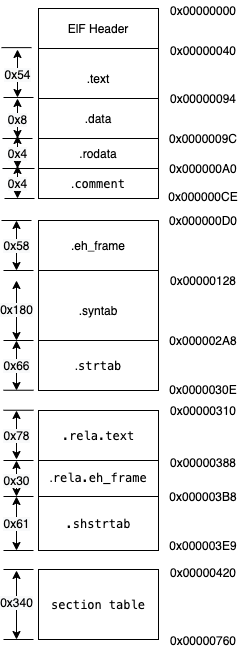

The diagram above was exported from draw.io. Its source (the exported page's mxGraphModel, read from the mxfile embedded in the PNG):
<mxGraphModel dx="1573" dy="647" grid="1" gridSize="10" guides="1" tooltips="1" connect="1" arrows="1" fold="1" page="1" pageScale="1" pageWidth="1654" pageHeight="2336" math="0" shadow="0">
  <root>
    <mxCell id="0" />
    <mxCell id="1" parent="0" />
    <mxCell id="ym4B6tpmSITsgQzywrqW-1" value="ElF Header" style="rounded=0;whiteSpace=wrap;html=1;" vertex="1" parent="1">
      <mxGeometry x="160" y="238" width="120" height="40" as="geometry" />
    </mxCell>
    <mxCell id="ym4B6tpmSITsgQzywrqW-2" value="0x00000000" style="text;html=1;strokeColor=none;fillColor=none;align=center;verticalAlign=middle;whiteSpace=wrap;rounded=0;" vertex="1" parent="1">
      <mxGeometry x="300" y="230" width="50" height="20" as="geometry" />
    </mxCell>
    <mxCell id="ym4B6tpmSITsgQzywrqW-3" value="0x00000040&lt;br&gt;" style="text;html=1;strokeColor=none;fillColor=none;align=center;verticalAlign=middle;whiteSpace=wrap;rounded=0;" vertex="1" parent="1">
      <mxGeometry x="300" y="270" width="50" height="20" as="geometry" />
    </mxCell>
    <mxCell id="ym4B6tpmSITsgQzywrqW-4" value=".text" style="rounded=0;whiteSpace=wrap;html=1;" vertex="1" parent="1">
      <mxGeometry x="160" y="278" width="120" height="60" as="geometry" />
    </mxCell>
    <mxCell id="ym4B6tpmSITsgQzywrqW-12" value="" style="endArrow=classic;startArrow=classic;html=1;" edge="1" parent="1">
      <mxGeometry width="50" height="50" relative="1" as="geometry">
        <mxPoint x="139" y="327" as="sourcePoint" />
        <mxPoint x="139" y="279" as="targetPoint" />
      </mxGeometry>
    </mxCell>
    <mxCell id="ym4B6tpmSITsgQzywrqW-13" value="&lt;span style=&quot;font-size: 12px ; background-color: rgb(248 , 249 , 250)&quot;&gt;0x54&lt;/span&gt;" style="edgeLabel;html=1;align=center;verticalAlign=middle;resizable=0;points=[];" vertex="1" connectable="0" parent="ym4B6tpmSITsgQzywrqW-12">
      <mxGeometry x="0.2457" y="1" relative="1" as="geometry">
        <mxPoint y="6" as="offset" />
      </mxGeometry>
    </mxCell>
    <mxCell id="ym4B6tpmSITsgQzywrqW-14" value="" style="endArrow=none;html=1;" edge="1" parent="1">
      <mxGeometry width="50" height="50" relative="1" as="geometry">
        <mxPoint x="123" y="277.13" as="sourcePoint" />
        <mxPoint x="153" y="277.13" as="targetPoint" />
      </mxGeometry>
    </mxCell>
    <mxCell id="ym4B6tpmSITsgQzywrqW-15" value="" style="endArrow=none;html=1;" edge="1" parent="1">
      <mxGeometry width="50" height="50" relative="1" as="geometry">
        <mxPoint x="125" y="327" as="sourcePoint" />
        <mxPoint x="155" y="327" as="targetPoint" />
      </mxGeometry>
    </mxCell>
    <mxCell id="ym4B6tpmSITsgQzywrqW-16" value="0x00000094" style="text;html=1;strokeColor=none;fillColor=none;align=center;verticalAlign=middle;whiteSpace=wrap;rounded=0;" vertex="1" parent="1">
      <mxGeometry x="300" y="318" width="50" height="20" as="geometry" />
    </mxCell>
    <mxCell id="ym4B6tpmSITsgQzywrqW-17" value=".data" style="rounded=0;whiteSpace=wrap;html=1;" vertex="1" parent="1">
      <mxGeometry x="160" y="328" width="120" height="40" as="geometry" />
    </mxCell>
    <mxCell id="ym4B6tpmSITsgQzywrqW-18" value="0x0000009C" style="text;html=1;strokeColor=none;fillColor=none;align=center;verticalAlign=middle;whiteSpace=wrap;rounded=0;" vertex="1" parent="1">
      <mxGeometry x="300" y="358" width="50" height="20" as="geometry" />
    </mxCell>
    <mxCell id="ym4B6tpmSITsgQzywrqW-19" value=".rodata" style="rounded=0;whiteSpace=wrap;html=1;" vertex="1" parent="1">
      <mxGeometry x="160" y="368" width="120" height="30" as="geometry" />
    </mxCell>
    <mxCell id="ym4B6tpmSITsgQzywrqW-20" value="0x000000A0" style="text;html=1;strokeColor=none;fillColor=none;align=center;verticalAlign=middle;whiteSpace=wrap;rounded=0;" vertex="1" parent="1">
      <mxGeometry x="300" y="388" width="50" height="20" as="geometry" />
    </mxCell>
    <mxCell id="ym4B6tpmSITsgQzywrqW-21" value="" style="endArrow=classic;startArrow=classic;html=1;" edge="1" parent="1">
      <mxGeometry width="50" height="50" relative="1" as="geometry">
        <mxPoint x="139" y="368" as="sourcePoint" />
        <mxPoint x="139" y="328" as="targetPoint" />
      </mxGeometry>
    </mxCell>
    <mxCell id="ym4B6tpmSITsgQzywrqW-22" value="&lt;span style=&quot;font-size: 12px ; background-color: rgb(248 , 249 , 250)&quot;&gt;0x8&lt;/span&gt;" style="edgeLabel;html=1;align=center;verticalAlign=middle;resizable=0;points=[];" vertex="1" connectable="0" parent="ym4B6tpmSITsgQzywrqW-21">
      <mxGeometry x="0.2457" y="1" relative="1" as="geometry">
        <mxPoint y="6" as="offset" />
      </mxGeometry>
    </mxCell>
    <mxCell id="ym4B6tpmSITsgQzywrqW-24" value="" style="endArrow=none;html=1;" edge="1" parent="1">
      <mxGeometry width="50" height="50" relative="1" as="geometry">
        <mxPoint x="124" y="368" as="sourcePoint" />
        <mxPoint x="154" y="368" as="targetPoint" />
      </mxGeometry>
    </mxCell>
    <mxCell id="ym4B6tpmSITsgQzywrqW-27" value="" style="endArrow=classic;startArrow=classic;html=1;" edge="1" parent="1">
      <mxGeometry width="50" height="50" relative="1" as="geometry">
        <mxPoint x="139" y="398" as="sourcePoint" />
        <mxPoint x="139" y="365" as="targetPoint" />
      </mxGeometry>
    </mxCell>
    <mxCell id="ym4B6tpmSITsgQzywrqW-28" value="&lt;span style=&quot;font-size: 12px ; background-color: rgb(248 , 249 , 250)&quot;&gt;0x4&lt;/span&gt;" style="edgeLabel;html=1;align=center;verticalAlign=middle;resizable=0;points=[];" vertex="1" connectable="0" parent="ym4B6tpmSITsgQzywrqW-27">
      <mxGeometry x="0.2457" y="1" relative="1" as="geometry">
        <mxPoint y="6" as="offset" />
      </mxGeometry>
    </mxCell>
    <mxCell id="ym4B6tpmSITsgQzywrqW-29" value="" style="endArrow=none;html=1;" edge="1" parent="1">
      <mxGeometry width="50" height="50" relative="1" as="geometry">
        <mxPoint x="126" y="398" as="sourcePoint" />
        <mxPoint x="156" y="398" as="targetPoint" />
      </mxGeometry>
    </mxCell>
    <mxCell id="ym4B6tpmSITsgQzywrqW-31" value=".&lt;span style=&quot;font-family: &amp;#34;menlo&amp;#34; ; font-size: 11px&quot;&gt;comment&lt;/span&gt;" style="rounded=0;whiteSpace=wrap;html=1;" vertex="1" parent="1">
      <mxGeometry x="160" y="398" width="120" height="30" as="geometry" />
    </mxCell>
    <mxCell id="ym4B6tpmSITsgQzywrqW-32" value="0x000000CE" style="text;html=1;strokeColor=none;fillColor=none;align=center;verticalAlign=middle;whiteSpace=wrap;rounded=0;" vertex="1" parent="1">
      <mxGeometry x="300" y="416" width="50" height="20" as="geometry" />
    </mxCell>
    <mxCell id="ym4B6tpmSITsgQzywrqW-33" value="" style="endArrow=none;html=1;" edge="1" parent="1">
      <mxGeometry width="50" height="50" relative="1" as="geometry">
        <mxPoint x="124" y="398" as="sourcePoint" />
        <mxPoint x="154" y="398" as="targetPoint" />
      </mxGeometry>
    </mxCell>
    <mxCell id="ym4B6tpmSITsgQzywrqW-34" value="" style="endArrow=classic;startArrow=classic;html=1;" edge="1" parent="1">
      <mxGeometry width="50" height="50" relative="1" as="geometry">
        <mxPoint x="139" y="428" as="sourcePoint" />
        <mxPoint x="139" y="395" as="targetPoint" />
      </mxGeometry>
    </mxCell>
    <mxCell id="ym4B6tpmSITsgQzywrqW-35" value="&lt;span style=&quot;font-size: 12px ; background-color: rgb(248 , 249 , 250)&quot;&gt;0x4&lt;/span&gt;" style="edgeLabel;html=1;align=center;verticalAlign=middle;resizable=0;points=[];" vertex="1" connectable="0" parent="ym4B6tpmSITsgQzywrqW-34">
      <mxGeometry x="0.2457" y="1" relative="1" as="geometry">
        <mxPoint y="6" as="offset" />
      </mxGeometry>
    </mxCell>
    <mxCell id="ym4B6tpmSITsgQzywrqW-36" value="" style="endArrow=none;html=1;" edge="1" parent="1">
      <mxGeometry width="50" height="50" relative="1" as="geometry">
        <mxPoint x="126" y="428" as="sourcePoint" />
        <mxPoint x="156" y="428" as="targetPoint" />
      </mxGeometry>
    </mxCell>
    <mxCell id="ym4B6tpmSITsgQzywrqW-37" value="0x000000D0" style="text;html=1;strokeColor=none;fillColor=none;align=center;verticalAlign=middle;whiteSpace=wrap;rounded=0;" vertex="1" parent="1">
      <mxGeometry x="300" y="440" width="50" height="20" as="geometry" />
    </mxCell>
    <mxCell id="ym4B6tpmSITsgQzywrqW-38" value=".eh_frame" style="rounded=0;whiteSpace=wrap;html=1;" vertex="1" parent="1">
      <mxGeometry x="160" y="450" width="120" height="50" as="geometry" />
    </mxCell>
    <mxCell id="ym4B6tpmSITsgQzywrqW-39" value="" style="endArrow=classic;startArrow=classic;html=1;" edge="1" parent="1">
      <mxGeometry width="50" height="50" relative="1" as="geometry">
        <mxPoint x="138" y="500" as="sourcePoint" />
        <mxPoint x="138" y="450" as="targetPoint" />
      </mxGeometry>
    </mxCell>
    <mxCell id="ym4B6tpmSITsgQzywrqW-40" value="&lt;span style=&quot;font-size: 12px ; background-color: rgb(248 , 249 , 250)&quot;&gt;0x58&lt;/span&gt;" style="edgeLabel;html=1;align=center;verticalAlign=middle;resizable=0;points=[];" vertex="1" connectable="0" parent="ym4B6tpmSITsgQzywrqW-39">
      <mxGeometry x="0.2457" y="1" relative="1" as="geometry">
        <mxPoint y="6" as="offset" />
      </mxGeometry>
    </mxCell>
    <mxCell id="ym4B6tpmSITsgQzywrqW-41" value="" style="endArrow=none;html=1;" edge="1" parent="1">
      <mxGeometry width="50" height="50" relative="1" as="geometry">
        <mxPoint x="123" y="450" as="sourcePoint" />
        <mxPoint x="153" y="450" as="targetPoint" />
      </mxGeometry>
    </mxCell>
    <mxCell id="ym4B6tpmSITsgQzywrqW-42" value="" style="endArrow=none;html=1;" edge="1" parent="1">
      <mxGeometry width="50" height="50" relative="1" as="geometry">
        <mxPoint x="125" y="500" as="sourcePoint" />
        <mxPoint x="155" y="500" as="targetPoint" />
      </mxGeometry>
    </mxCell>
    <mxCell id="ym4B6tpmSITsgQzywrqW-43" value="0x00000128" style="text;html=1;strokeColor=none;fillColor=none;align=center;verticalAlign=middle;whiteSpace=wrap;rounded=0;" vertex="1" parent="1">
      <mxGeometry x="300" y="500" width="50" height="20" as="geometry" />
    </mxCell>
    <mxCell id="ym4B6tpmSITsgQzywrqW-52" value=".syntab" style="rounded=0;whiteSpace=wrap;html=1;" vertex="1" parent="1">
      <mxGeometry x="160" y="500" width="120" height="80" as="geometry" />
    </mxCell>
    <mxCell id="ym4B6tpmSITsgQzywrqW-53" value="" style="endArrow=classic;startArrow=classic;html=1;" edge="1" parent="1">
      <mxGeometry width="50" height="50" relative="1" as="geometry">
        <mxPoint x="138" y="570" as="sourcePoint" />
        <mxPoint x="138" y="510" as="targetPoint" />
      </mxGeometry>
    </mxCell>
    <mxCell id="ym4B6tpmSITsgQzywrqW-54" value="&lt;span style=&quot;font-size: 12px ; background-color: rgb(248 , 249 , 250)&quot;&gt;0x180&lt;/span&gt;" style="edgeLabel;html=1;align=center;verticalAlign=middle;resizable=0;points=[];" vertex="1" connectable="0" parent="ym4B6tpmSITsgQzywrqW-53">
      <mxGeometry x="0.2457" y="1" relative="1" as="geometry">
        <mxPoint y="6" as="offset" />
      </mxGeometry>
    </mxCell>
    <mxCell id="ym4B6tpmSITsgQzywrqW-55" value="" style="endArrow=none;html=1;" edge="1" parent="1">
      <mxGeometry width="50" height="50" relative="1" as="geometry">
        <mxPoint x="125" y="570" as="sourcePoint" />
        <mxPoint x="155" y="570" as="targetPoint" />
      </mxGeometry>
    </mxCell>
    <mxCell id="ym4B6tpmSITsgQzywrqW-56" value="0x000002A8" style="text;html=1;strokeColor=none;fillColor=none;align=center;verticalAlign=middle;whiteSpace=wrap;rounded=0;" vertex="1" parent="1">
      <mxGeometry x="300" y="560" width="50" height="20" as="geometry" />
    </mxCell>
    <mxCell id="ym4B6tpmSITsgQzywrqW-64" value=".&lt;span style=&quot;font-family: &amp;#34;menlo&amp;#34; ; font-size: 11px&quot;&gt;strtab&lt;/span&gt;" style="rounded=0;whiteSpace=wrap;html=1;" vertex="1" parent="1">
      <mxGeometry x="160" y="570" width="120" height="50" as="geometry" />
    </mxCell>
    <mxCell id="ym4B6tpmSITsgQzywrqW-65" value="" style="endArrow=classic;startArrow=classic;html=1;" edge="1" parent="1">
      <mxGeometry width="50" height="50" relative="1" as="geometry">
        <mxPoint x="138" y="620" as="sourcePoint" />
        <mxPoint x="138" y="570" as="targetPoint" />
      </mxGeometry>
    </mxCell>
    <mxCell id="ym4B6tpmSITsgQzywrqW-66" value="&lt;span style=&quot;font-size: 12px ; background-color: rgb(248 , 249 , 250)&quot;&gt;0x66&lt;/span&gt;" style="edgeLabel;html=1;align=center;verticalAlign=middle;resizable=0;points=[];" vertex="1" connectable="0" parent="ym4B6tpmSITsgQzywrqW-65">
      <mxGeometry x="0.2457" y="1" relative="1" as="geometry">
        <mxPoint y="6" as="offset" />
      </mxGeometry>
    </mxCell>
    <mxCell id="ym4B6tpmSITsgQzywrqW-67" value="" style="endArrow=none;html=1;" edge="1" parent="1">
      <mxGeometry width="50" height="50" relative="1" as="geometry">
        <mxPoint x="125" y="639.74" as="sourcePoint" />
        <mxPoint x="155" y="639.74" as="targetPoint" />
      </mxGeometry>
    </mxCell>
    <mxCell id="ym4B6tpmSITsgQzywrqW-68" value="0x0000030E" style="text;html=1;strokeColor=none;fillColor=none;align=center;verticalAlign=middle;whiteSpace=wrap;rounded=0;" vertex="1" parent="1">
      <mxGeometry x="300" y="609" width="50" height="20" as="geometry" />
    </mxCell>
    <mxCell id="ym4B6tpmSITsgQzywrqW-75" value="" style="endArrow=none;html=1;" edge="1" parent="1">
      <mxGeometry width="50" height="50" relative="1" as="geometry">
        <mxPoint x="125" y="690" as="sourcePoint" />
        <mxPoint x="155" y="690" as="targetPoint" />
      </mxGeometry>
    </mxCell>
    <mxCell id="ym4B6tpmSITsgQzywrqW-76" value="0x00000388" style="text;html=1;strokeColor=none;fillColor=none;align=center;verticalAlign=middle;whiteSpace=wrap;rounded=0;" vertex="1" parent="1">
      <mxGeometry x="300" y="682" width="50" height="20" as="geometry" />
    </mxCell>
    <mxCell id="ym4B6tpmSITsgQzywrqW-77" value=".&lt;span style=&quot;font-family: &amp;#34;menlo&amp;#34; ; font-size: 11px&quot;&gt;rela.eh_frame&lt;/span&gt;" style="rounded=0;whiteSpace=wrap;html=1;" vertex="1" parent="1">
      <mxGeometry x="160" y="682" width="120" height="50" as="geometry" />
    </mxCell>
    <mxCell id="ym4B6tpmSITsgQzywrqW-78" value="" style="endArrow=classic;startArrow=classic;html=1;" edge="1" parent="1">
      <mxGeometry width="50" height="50" relative="1" as="geometry">
        <mxPoint x="138" y="726" as="sourcePoint" />
        <mxPoint x="138" y="690" as="targetPoint" />
      </mxGeometry>
    </mxCell>
    <mxCell id="ym4B6tpmSITsgQzywrqW-79" value="&lt;span style=&quot;font-size: 12px ; background-color: rgb(248 , 249 , 250)&quot;&gt;0x30&lt;/span&gt;" style="edgeLabel;html=1;align=center;verticalAlign=middle;resizable=0;points=[];" vertex="1" connectable="0" parent="ym4B6tpmSITsgQzywrqW-78">
      <mxGeometry x="0.2457" y="1" relative="1" as="geometry">
        <mxPoint y="6" as="offset" />
      </mxGeometry>
    </mxCell>
    <mxCell id="ym4B6tpmSITsgQzywrqW-80" value="" style="endArrow=none;html=1;" edge="1" parent="1">
      <mxGeometry width="50" height="50" relative="1" as="geometry">
        <mxPoint x="125" y="726" as="sourcePoint" />
        <mxPoint x="155" y="726" as="targetPoint" />
      </mxGeometry>
    </mxCell>
    <mxCell id="ym4B6tpmSITsgQzywrqW-81" value="0x000003B8" style="text;html=1;strokeColor=none;fillColor=none;align=center;verticalAlign=middle;whiteSpace=wrap;rounded=0;" vertex="1" parent="1">
      <mxGeometry x="300" y="716" width="50" height="20" as="geometry" />
    </mxCell>
    <mxCell id="ym4B6tpmSITsgQzywrqW-84" value="&lt;p class=&quot;p1&quot; style=&quot;margin: 0px ; font-stretch: normal ; font-size: 11px ; line-height: normal ; font-family: &amp;#34;menlo&amp;#34;&quot;&gt;&lt;span class=&quot;s1&quot;&gt;.shstrtab&lt;/span&gt;&lt;/p&gt;" style="rounded=0;whiteSpace=wrap;html=1;" vertex="1" parent="1">
      <mxGeometry x="160" y="726" width="120" height="54" as="geometry" />
    </mxCell>
    <mxCell id="ym4B6tpmSITsgQzywrqW-85" value="" style="endArrow=classic;startArrow=classic;html=1;" edge="1" parent="1">
      <mxGeometry width="50" height="50" relative="1" as="geometry">
        <mxPoint x="138" y="780" as="sourcePoint" />
        <mxPoint x="138" y="726" as="targetPoint" />
      </mxGeometry>
    </mxCell>
    <mxCell id="ym4B6tpmSITsgQzywrqW-86" value="&lt;span style=&quot;font-size: 12px ; background-color: rgb(248 , 249 , 250)&quot;&gt;0x61&lt;/span&gt;" style="edgeLabel;html=1;align=center;verticalAlign=middle;resizable=0;points=[];" vertex="1" connectable="0" parent="ym4B6tpmSITsgQzywrqW-85">
      <mxGeometry x="0.2457" y="1" relative="1" as="geometry">
        <mxPoint y="6" as="offset" />
      </mxGeometry>
    </mxCell>
    <mxCell id="ym4B6tpmSITsgQzywrqW-87" value="" style="endArrow=none;html=1;" edge="1" parent="1">
      <mxGeometry width="50" height="50" relative="1" as="geometry">
        <mxPoint x="125" y="780" as="sourcePoint" />
        <mxPoint x="155" y="780" as="targetPoint" />
      </mxGeometry>
    </mxCell>
    <mxCell id="ym4B6tpmSITsgQzywrqW-88" value="0x000003E9" style="text;html=1;strokeColor=none;fillColor=none;align=center;verticalAlign=middle;whiteSpace=wrap;rounded=0;" vertex="1" parent="1">
      <mxGeometry x="300" y="765" width="50" height="20" as="geometry" />
    </mxCell>
    <mxCell id="ym4B6tpmSITsgQzywrqW-95" value="" style="endArrow=none;html=1;" edge="1" parent="1">
      <mxGeometry width="50" height="50" relative="1" as="geometry">
        <mxPoint x="125" y="799" as="sourcePoint" />
        <mxPoint x="155" y="799" as="targetPoint" />
      </mxGeometry>
    </mxCell>
    <mxCell id="ym4B6tpmSITsgQzywrqW-96" value="0x00000420" style="text;html=1;strokeColor=none;fillColor=none;align=center;verticalAlign=middle;whiteSpace=wrap;rounded=0;" vertex="1" parent="1">
      <mxGeometry x="300" y="792" width="50" height="20" as="geometry" />
    </mxCell>
    <mxCell id="ym4B6tpmSITsgQzywrqW-97" value="&lt;p class=&quot;p1&quot; style=&quot;margin: 0px ; font-stretch: normal ; font-size: 11px ; line-height: normal ; font-family: &amp;#34;menlo&amp;#34;&quot;&gt;&lt;span class=&quot;s1&quot;&gt;section table&lt;/span&gt;&lt;/p&gt;" style="rounded=0;whiteSpace=wrap;html=1;" vertex="1" parent="1">
      <mxGeometry x="160" y="799" width="120" height="70" as="geometry" />
    </mxCell>
    <mxCell id="ym4B6tpmSITsgQzywrqW-98" value="" style="endArrow=classic;startArrow=classic;html=1;" edge="1" parent="1">
      <mxGeometry width="50" height="50" relative="1" as="geometry">
        <mxPoint x="138" y="869" as="sourcePoint" />
        <mxPoint x="138" y="800" as="targetPoint" />
      </mxGeometry>
    </mxCell>
    <mxCell id="ym4B6tpmSITsgQzywrqW-99" value="&lt;span style=&quot;font-size: 12px ; background-color: rgb(248 , 249 , 250)&quot;&gt;0x340&lt;/span&gt;" style="edgeLabel;html=1;align=center;verticalAlign=middle;resizable=0;points=[];" vertex="1" connectable="0" parent="ym4B6tpmSITsgQzywrqW-98">
      <mxGeometry x="0.2457" y="1" relative="1" as="geometry">
        <mxPoint y="6" as="offset" />
      </mxGeometry>
    </mxCell>
    <mxCell id="ym4B6tpmSITsgQzywrqW-100" value="" style="endArrow=none;html=1;" edge="1" parent="1">
      <mxGeometry width="50" height="50" relative="1" as="geometry">
        <mxPoint x="125" y="869" as="sourcePoint" />
        <mxPoint x="155" y="869" as="targetPoint" />
      </mxGeometry>
    </mxCell>
    <mxCell id="ym4B6tpmSITsgQzywrqW-101" value="0x00000760" style="text;html=1;strokeColor=none;fillColor=none;align=center;verticalAlign=middle;whiteSpace=wrap;rounded=0;" vertex="1" parent="1">
      <mxGeometry x="300" y="860" width="50" height="20" as="geometry" />
    </mxCell>
    <mxCell id="ym4B6tpmSITsgQzywrqW-104" value="&lt;p class=&quot;p1&quot; style=&quot;margin: 0px ; font-stretch: normal ; font-size: 11px ; line-height: normal ; font-family: &amp;#34;menlo&amp;#34;&quot;&gt;&lt;span class=&quot;s1&quot;&gt;.rela.text&lt;/span&gt;&lt;/p&gt;" style="rounded=0;whiteSpace=wrap;html=1;" vertex="1" parent="1">
      <mxGeometry x="160" y="640" width="120" height="50" as="geometry" />
    </mxCell>
    <mxCell id="ym4B6tpmSITsgQzywrqW-111" value="" style="endArrow=classic;startArrow=classic;html=1;" edge="1" parent="1">
      <mxGeometry width="50" height="50" relative="1" as="geometry">
        <mxPoint x="138" y="689.0000000000002" as="sourcePoint" />
        <mxPoint x="138" y="640" as="targetPoint" />
      </mxGeometry>
    </mxCell>
    <mxCell id="ym4B6tpmSITsgQzywrqW-112" value="&lt;span style=&quot;font-size: 12px ; background-color: rgb(248 , 249 , 250)&quot;&gt;0x78&lt;/span&gt;" style="edgeLabel;html=1;align=center;verticalAlign=middle;resizable=0;points=[];" vertex="1" connectable="0" parent="ym4B6tpmSITsgQzywrqW-111">
      <mxGeometry x="0.2457" y="1" relative="1" as="geometry">
        <mxPoint y="6" as="offset" />
      </mxGeometry>
    </mxCell>
    <mxCell id="ym4B6tpmSITsgQzywrqW-113" value="0x00000310" style="text;html=1;strokeColor=none;fillColor=none;align=center;verticalAlign=middle;whiteSpace=wrap;rounded=0;" vertex="1" parent="1">
      <mxGeometry x="300" y="630" width="50" height="20" as="geometry" />
    </mxCell>
    <mxCell id="ym4B6tpmSITsgQzywrqW-114" value="" style="endArrow=none;html=1;" edge="1" parent="1">
      <mxGeometry width="50" height="50" relative="1" as="geometry">
        <mxPoint x="125" y="619.74" as="sourcePoint" />
        <mxPoint x="155" y="619.74" as="targetPoint" />
      </mxGeometry>
    </mxCell>
  </root>
</mxGraphModel>